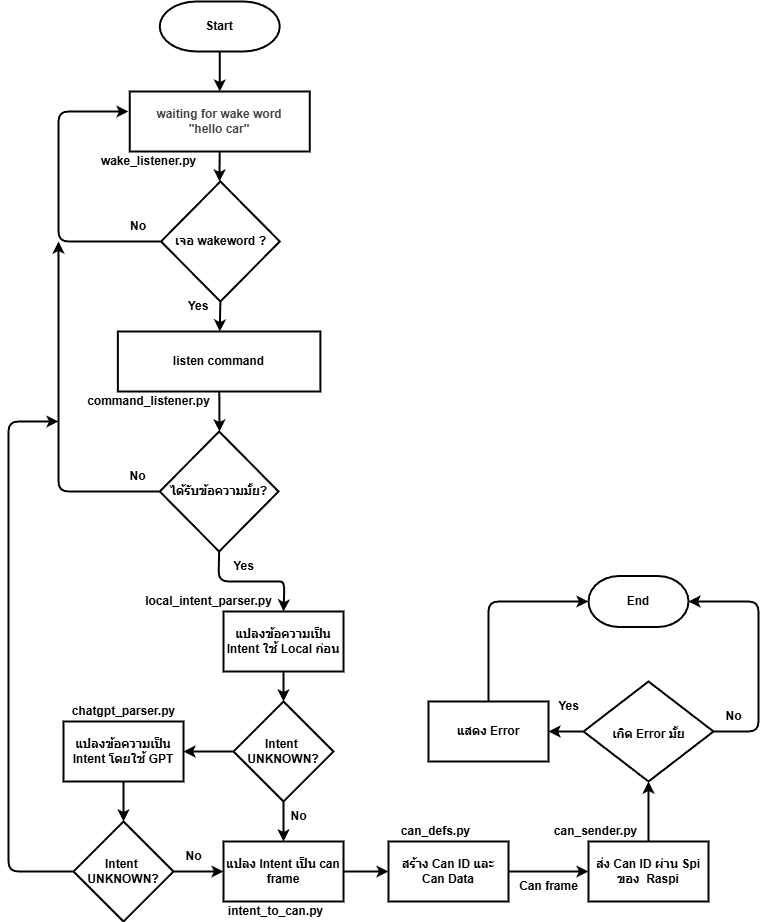

The diagram above was exported from draw.io. Its source (the exported page's mxGraphModel, read from the mxfile embedded in the PNG):
<mxGraphModel dx="-568" dy="779" grid="1" gridSize="10" guides="1" tooltips="1" connect="1" arrows="1" fold="1" page="1" pageScale="1" pageWidth="1654" pageHeight="1169" math="0" shadow="0">
  <root>
    <mxCell id="0" />
    <mxCell id="1" parent="0" />
    <mxCell id="2" value="" style="edgeStyle=none;html=1;fontFamily=Helvetica;fontSize=12;fontStyle=1;strokeWidth=2;" parent="1" target="4" edge="1">
      <mxGeometry relative="1" as="geometry">
        <mxPoint x="2317.25" y="175" as="sourcePoint" />
      </mxGeometry>
    </mxCell>
    <mxCell id="3" value="" style="edgeStyle=none;html=1;fontFamily=Helvetica;fontSize=12;fontStyle=1;strokeWidth=2;" parent="1" source="4" edge="1">
      <mxGeometry relative="1" as="geometry">
        <mxPoint x="2317" y="305" as="targetPoint" />
      </mxGeometry>
    </mxCell>
    <mxCell id="4" value="&lt;div&gt;&lt;span style=&quot;color: rgb(63, 63, 63); background-color: transparent;&quot;&gt;waiting for wake word&lt;/span&gt;&lt;/div&gt;&lt;div&gt;&lt;span style=&quot;color: rgb(63, 63, 63); background-color: transparent;&quot;&gt;&quot;hello car&quot;&lt;/span&gt;&lt;/div&gt;" style="rounded=0;whiteSpace=wrap;html=1;fontFamily=Helvetica;fontSize=12;fontStyle=1;strokeWidth=2;" parent="1" vertex="1">
      <mxGeometry x="2227.25" y="215" width="180" height="60" as="geometry" />
    </mxCell>
    <mxCell id="5" value="" style="edgeStyle=none;html=1;exitX=0.5;exitY=1;exitDx=0;exitDy=0;fontFamily=Helvetica;fontSize=12;fontStyle=1;strokeWidth=2;" parent="1" source="16" target="7" edge="1">
      <mxGeometry relative="1" as="geometry">
        <mxPoint x="2317.25" y="445" as="sourcePoint" />
      </mxGeometry>
    </mxCell>
    <mxCell id="6" value="" style="edgeStyle=none;html=1;fontFamily=Helvetica;fontSize=12;fontStyle=1;strokeWidth=2;" parent="1" source="7" edge="1">
      <mxGeometry relative="1" as="geometry">
        <mxPoint x="2317" y="555" as="targetPoint" />
      </mxGeometry>
    </mxCell>
    <mxCell id="7" value="&lt;div&gt;listen command&lt;/div&gt;" style="whiteSpace=wrap;html=1;rounded=0;fontFamily=Helvetica;fontSize=12;fontStyle=1;strokeWidth=2;" parent="1" vertex="1">
      <mxGeometry x="2215.38" y="455" width="202.5" height="60" as="geometry" />
    </mxCell>
    <mxCell id="8" value="" style="edgeStyle=none;html=1;exitX=0.5;exitY=1;exitDx=0;exitDy=0;entryX=0.5;entryY=0;entryDx=0;entryDy=0;fontFamily=Helvetica;fontSize=12;fontStyle=1;strokeWidth=2;" parent="1" source="22" target="11" edge="1">
      <mxGeometry relative="1" as="geometry">
        <mxPoint x="2332.88" y="705" as="sourcePoint" />
        <mxPoint x="2386" y="745" as="targetPoint" />
        <Array as="points">
          <mxPoint x="2316" y="705" />
          <mxPoint x="2366" y="705" />
          <mxPoint x="2382" y="705" />
        </Array>
      </mxGeometry>
    </mxCell>
    <mxCell id="9" value="No" style="text;html=1;align=center;verticalAlign=middle;resizable=0;points=[];autosize=1;strokeColor=none;fillColor=none;fontFamily=Helvetica;fontSize=12;fontStyle=1;strokeWidth=2;" parent="1" vertex="1">
      <mxGeometry x="2215.38" y="585" width="40" height="30" as="geometry" />
    </mxCell>
    <mxCell id="10" value="" style="edgeStyle=none;html=1;fontFamily=Helvetica;fontSize=12;fontStyle=1;strokeWidth=2;" parent="1" source="11" edge="1">
      <mxGeometry relative="1" as="geometry">
        <mxPoint x="2381" y="825" as="targetPoint" />
      </mxGeometry>
    </mxCell>
    <mxCell id="11" value="แปลงข้อความเป็น Intent ใช้ Local ก่อน" style="whiteSpace=wrap;html=1;rounded=0;fontFamily=Helvetica;fontSize=12;fontStyle=1;strokeWidth=2;" parent="1" vertex="1">
      <mxGeometry x="2321" y="735" width="120" height="60" as="geometry" />
    </mxCell>
    <mxCell id="12" value="Yes" style="text;html=1;align=center;verticalAlign=middle;resizable=0;points=[];autosize=1;strokeColor=none;fillColor=none;fontFamily=Helvetica;fontSize=12;fontStyle=1;strokeWidth=2;" parent="1" vertex="1">
      <mxGeometry x="2321" y="675" width="40" height="30" as="geometry" />
    </mxCell>
    <mxCell id="13" value="No" style="text;html=1;align=center;verticalAlign=middle;resizable=0;points=[];autosize=1;strokeColor=none;fillColor=none;fontFamily=Helvetica;fontSize=12;fontStyle=1;strokeWidth=2;" parent="1" vertex="1">
      <mxGeometry x="2376" y="925" width="40" height="30" as="geometry" />
    </mxCell>
    <mxCell id="14" value="" style="edgeStyle=none;html=1;fontFamily=Helvetica;fontSize=12;fontStyle=1;strokeWidth=2;" parent="1" source="15" target="44" edge="1">
      <mxGeometry relative="1" as="geometry" />
    </mxCell>
    <mxCell id="15" value="ส่ง Can ID ผ่าน Spi ของ&amp;nbsp; Raspi" style="whiteSpace=wrap;html=1;rounded=0;fontFamily=Helvetica;fontSize=12;fontStyle=1;strokeWidth=2;" parent="1" vertex="1">
      <mxGeometry x="2686" y="965" width="120" height="60" as="geometry" />
    </mxCell>
    <mxCell id="16" value="เจอ wakeword ?" style="rhombus;whiteSpace=wrap;html=1;fontFamily=Helvetica;fontSize=12;fontStyle=1;strokeWidth=2;" parent="1" vertex="1">
      <mxGeometry x="2258.5" y="305" width="118.75" height="120" as="geometry" />
    </mxCell>
    <mxCell id="17" value="Yes" style="text;html=1;align=center;verticalAlign=middle;whiteSpace=wrap;rounded=0;fontFamily=Helvetica;fontSize=12;fontStyle=1;strokeWidth=2;" parent="1" vertex="1">
      <mxGeometry x="2266" y="415" width="60" height="30" as="geometry" />
    </mxCell>
    <mxCell id="18" value="" style="endArrow=classic;html=1;exitX=0;exitY=0.5;exitDx=0;exitDy=0;fontFamily=Helvetica;fontSize=12;fontStyle=1;strokeWidth=2;" parent="1" source="16" edge="1">
      <mxGeometry width="50" height="50" relative="1" as="geometry">
        <mxPoint x="2276" y="405" as="sourcePoint" />
        <mxPoint x="2226" y="235" as="targetPoint" />
        <Array as="points">
          <mxPoint x="2156" y="365" />
          <mxPoint x="2156" y="235" />
        </Array>
      </mxGeometry>
    </mxCell>
    <mxCell id="19" value="No" style="text;html=1;align=center;verticalAlign=middle;whiteSpace=wrap;rounded=0;fontFamily=Helvetica;fontSize=12;fontStyle=1;strokeWidth=2;" parent="1" vertex="1">
      <mxGeometry x="2206" y="335" width="60" height="30" as="geometry" />
    </mxCell>
    <mxCell id="20" value="wake_listener.py" style="text;html=1;align=center;verticalAlign=middle;whiteSpace=wrap;rounded=0;fontStyle=1;fontFamily=Helvetica;fontSize=12;strokeWidth=2;" parent="1" vertex="1">
      <mxGeometry x="2227.25" y="275" width="38.75" height="20" as="geometry" />
    </mxCell>
    <mxCell id="21" value="command_listener.py" style="text;html=1;align=center;verticalAlign=middle;whiteSpace=wrap;rounded=0;fontStyle=1;fontFamily=Helvetica;fontSize=12;strokeWidth=2;" parent="1" vertex="1">
      <mxGeometry x="2227.25" y="515" width="38.75" height="20" as="geometry" />
    </mxCell>
    <mxCell id="22" value="ได้รับข้อความมั้ย?" style="rhombus;whiteSpace=wrap;html=1;fontFamily=Helvetica;fontSize=12;fontStyle=1;strokeWidth=2;" parent="1" vertex="1">
      <mxGeometry x="2257.25" y="555" width="118.75" height="120" as="geometry" />
    </mxCell>
    <mxCell id="23" value="" style="endArrow=classic;html=1;exitX=0;exitY=0.5;exitDx=0;exitDy=0;fontFamily=Helvetica;fontSize=12;fontStyle=1;strokeWidth=2;" parent="1" source="22" edge="1">
      <mxGeometry width="50" height="50" relative="1" as="geometry">
        <mxPoint x="2257.25" y="655" as="sourcePoint" />
        <mxPoint x="2156" y="365" as="targetPoint" />
        <Array as="points">
          <mxPoint x="2156" y="615" />
        </Array>
      </mxGeometry>
    </mxCell>
    <mxCell id="24" value="" style="edgeStyle=none;html=1;fontFamily=Helvetica;fontSize=12;fontStyle=1;strokeWidth=2;" parent="1" source="26" target="29" edge="1">
      <mxGeometry relative="1" as="geometry" />
    </mxCell>
    <mxCell id="25" value="" style="edgeStyle=none;html=1;fontFamily=Helvetica;fontSize=12;fontStyle=1;strokeWidth=2;" parent="1" source="26" target="34" edge="1">
      <mxGeometry relative="1" as="geometry" />
    </mxCell>
    <mxCell id="26" value="Intent&amp;nbsp;&lt;div&gt;UNKNOWN?&lt;/div&gt;" style="rhombus;whiteSpace=wrap;html=1;rounded=0;direction=south;fontFamily=Helvetica;fontSize=12;fontStyle=1;strokeWidth=2;" parent="1" vertex="1">
      <mxGeometry x="2331" y="825" width="100" height="100" as="geometry" />
    </mxCell>
    <mxCell id="27" value="local_intent_parser.py" style="text;html=1;align=center;verticalAlign=middle;whiteSpace=wrap;rounded=0;fontStyle=1;fontFamily=Helvetica;fontSize=12;strokeWidth=2;" parent="1" vertex="1">
      <mxGeometry x="2287.25" y="715" width="38.75" height="20" as="geometry" />
    </mxCell>
    <mxCell id="28" value="" style="edgeStyle=none;html=1;fontFamily=Helvetica;fontSize=12;fontStyle=1;strokeWidth=2;" parent="1" source="29" target="32" edge="1">
      <mxGeometry relative="1" as="geometry" />
    </mxCell>
    <mxCell id="29" value="แปลงข้อความเป็น Intent โดยใช้ GPT" style="whiteSpace=wrap;html=1;rounded=0;fontFamily=Helvetica;fontSize=12;fontStyle=1;strokeWidth=2;" parent="1" vertex="1">
      <mxGeometry x="2161" y="845" width="120" height="60" as="geometry" />
    </mxCell>
    <mxCell id="30" value="Yes" style="text;html=1;align=center;verticalAlign=middle;resizable=0;points=[];autosize=1;strokeColor=none;fillColor=none;fontFamily=Helvetica;fontSize=12;fontStyle=1;strokeWidth=2;" parent="1" vertex="1">
      <mxGeometry x="2646" y="815" width="40" height="30" as="geometry" />
    </mxCell>
    <mxCell id="31" value="" style="edgeStyle=none;html=1;fontFamily=Helvetica;fontSize=12;fontStyle=1;strokeWidth=2;" parent="1" source="32" target="34" edge="1">
      <mxGeometry relative="1" as="geometry" />
    </mxCell>
    <mxCell id="32" value="Intent&amp;nbsp;&lt;div&gt;UNKNOWN?&lt;/div&gt;" style="rhombus;whiteSpace=wrap;html=1;rounded=0;direction=south;fontFamily=Helvetica;fontSize=12;fontStyle=1;strokeWidth=2;" parent="1" vertex="1">
      <mxGeometry x="2171" y="945" width="100" height="100" as="geometry" />
    </mxCell>
    <mxCell id="33" value="" style="edgeStyle=none;html=1;fontFamily=Helvetica;fontSize=12;fontStyle=1;strokeWidth=2;" parent="1" source="34" target="39" edge="1">
      <mxGeometry relative="1" as="geometry" />
    </mxCell>
    <mxCell id="34" value="แปลง Intent เป็น can frame" style="whiteSpace=wrap;html=1;rounded=0;fontFamily=Helvetica;fontSize=12;fontStyle=1;strokeWidth=2;" parent="1" vertex="1">
      <mxGeometry x="2321" y="965" width="120" height="60" as="geometry" />
    </mxCell>
    <mxCell id="35" value="intent_to_can.py" style="text;html=1;align=center;verticalAlign=middle;whiteSpace=wrap;rounded=0;fontStyle=1;fontFamily=Helvetica;fontSize=12;strokeWidth=2;" parent="1" vertex="1">
      <mxGeometry x="2356" y="1025" width="35" height="20" as="geometry" />
    </mxCell>
    <mxCell id="36" value="No" style="text;html=1;align=center;verticalAlign=middle;resizable=0;points=[];autosize=1;strokeColor=none;fillColor=none;fontFamily=Helvetica;fontSize=12;fontStyle=1;strokeWidth=2;" parent="1" vertex="1">
      <mxGeometry x="2271" y="965" width="40" height="30" as="geometry" />
    </mxCell>
    <mxCell id="37" value="" style="endArrow=classic;html=1;exitX=0.5;exitY=1;exitDx=0;exitDy=0;fontFamily=Helvetica;fontSize=12;fontStyle=1;strokeWidth=2;" parent="1" source="32" edge="1">
      <mxGeometry width="50" height="50" relative="1" as="geometry">
        <mxPoint x="2096" y="995" as="sourcePoint" />
        <mxPoint x="2156" y="545" as="targetPoint" />
        <Array as="points">
          <mxPoint x="2106" y="995" />
          <mxPoint x="2106" y="545" />
        </Array>
      </mxGeometry>
    </mxCell>
    <mxCell id="38" value="" style="edgeStyle=none;html=1;fontFamily=Helvetica;fontSize=12;fontStyle=1;strokeWidth=2;" parent="1" source="39" target="15" edge="1">
      <mxGeometry relative="1" as="geometry" />
    </mxCell>
    <mxCell id="39" value="สร้าง Can ID และ Can Data" style="whiteSpace=wrap;html=1;rounded=0;fontFamily=Helvetica;fontSize=12;fontStyle=1;strokeWidth=2;" parent="1" vertex="1">
      <mxGeometry x="2486" y="965" width="120" height="60" as="geometry" />
    </mxCell>
    <mxCell id="40" value="chatgpt_parser.py" style="text;html=1;align=center;verticalAlign=middle;whiteSpace=wrap;rounded=0;fontStyle=1;fontFamily=Helvetica;fontSize=12;strokeWidth=2;" parent="1" vertex="1">
      <mxGeometry x="2201.63" y="825" width="38.75" height="20" as="geometry" />
    </mxCell>
    <mxCell id="41" value="can_defs.py" style="text;html=1;align=center;verticalAlign=middle;whiteSpace=wrap;rounded=0;fontStyle=1;fontFamily=Helvetica;fontSize=12;strokeWidth=2;" parent="1" vertex="1">
      <mxGeometry x="2516" y="945" width="35" height="20" as="geometry" />
    </mxCell>
    <mxCell id="42" value="Can frame" style="text;html=1;align=center;verticalAlign=middle;resizable=0;points=[];autosize=1;strokeColor=none;fillColor=none;fontFamily=Helvetica;fontSize=12;fontStyle=1;strokeWidth=2;" parent="1" vertex="1">
      <mxGeometry x="2606" y="995" width="80" height="30" as="geometry" />
    </mxCell>
    <mxCell id="43" value="" style="edgeStyle=none;html=1;fontFamily=Helvetica;fontSize=12;fontStyle=1;strokeWidth=2;" parent="1" source="44" target="49" edge="1">
      <mxGeometry relative="1" as="geometry" />
    </mxCell>
    <mxCell id="44" value="&amp;nbsp;" style="rhombus;whiteSpace=wrap;html=1;rounded=0;fontFamily=Helvetica;fontSize=12;fontStyle=1;strokeWidth=2;" parent="1" vertex="1">
      <mxGeometry x="2681" y="805" width="130" height="100" as="geometry" />
    </mxCell>
    <mxCell id="45" value="เกิด Error มั้ย" style="text;html=1;align=center;verticalAlign=middle;resizable=0;points=[];autosize=1;strokeColor=none;fillColor=none;fontFamily=Helvetica;fontSize=12;fontStyle=1;strokeWidth=2;" parent="1" vertex="1">
      <mxGeometry x="2701" y="843" width="90" height="30" as="geometry" />
    </mxCell>
    <mxCell id="46" value="No" style="text;html=1;align=center;verticalAlign=middle;resizable=0;points=[];autosize=1;strokeColor=none;fillColor=none;fontFamily=Helvetica;fontSize=12;fontStyle=1;strokeWidth=2;" parent="1" vertex="1">
      <mxGeometry x="2811" y="825" width="40" height="30" as="geometry" />
    </mxCell>
    <mxCell id="47" value="can_sender.py" style="text;html=1;align=center;verticalAlign=middle;whiteSpace=wrap;rounded=0;fontStyle=1;fontFamily=Helvetica;fontSize=12;strokeWidth=2;" parent="1" vertex="1">
      <mxGeometry x="2676" y="945" width="35" height="20" as="geometry" />
    </mxCell>
    <mxCell id="48" value="" style="endArrow=classic;html=1;exitX=1;exitY=0.5;exitDx=0;exitDy=0;entryX=1;entryY=0.5;entryDx=0;entryDy=0;fontFamily=Helvetica;fontSize=12;fontStyle=1;strokeWidth=2;" parent="1" source="44" edge="1">
      <mxGeometry width="50" height="50" relative="1" as="geometry">
        <mxPoint x="2656" y="935" as="sourcePoint" />
        <mxPoint x="2785.9999999999955" y="725" as="targetPoint" />
        <Array as="points">
          <mxPoint x="2856" y="855" />
          <mxPoint x="2856" y="725" />
        </Array>
      </mxGeometry>
    </mxCell>
    <mxCell id="49" value="แสดง Error" style="whiteSpace=wrap;html=1;rounded=0;fontFamily=Helvetica;fontSize=12;fontStyle=1;strokeWidth=2;" parent="1" vertex="1">
      <mxGeometry x="2526" y="825" width="120" height="60" as="geometry" />
    </mxCell>
    <mxCell id="50" value="" style="endArrow=classic;html=1;exitX=0.5;exitY=0;exitDx=0;exitDy=0;entryX=0;entryY=0.5;entryDx=0;entryDy=0;fontFamily=Helvetica;fontSize=12;fontStyle=1;strokeWidth=2;" parent="1" source="49" edge="1">
      <mxGeometry width="50" height="50" relative="1" as="geometry">
        <mxPoint x="2656" y="935" as="sourcePoint" />
        <mxPoint x="2686.000000000005" y="725" as="targetPoint" />
        <Array as="points">
          <mxPoint x="2586" y="725" />
        </Array>
      </mxGeometry>
    </mxCell>
    <mxCell id="51" value="&lt;span&gt;Start&lt;/span&gt;" style="strokeWidth=2;html=1;shape=mxgraph.flowchart.terminator;whiteSpace=wrap;strokeColor=#000000;fontStyle=1;fontColor=#000000;fontFamily=Helvetica;fontSize=12;" parent="1" vertex="1">
      <mxGeometry x="2257.25" y="125" width="120" height="50" as="geometry" />
    </mxCell>
    <mxCell id="52" value="End" style="strokeWidth=2;html=1;shape=mxgraph.flowchart.terminator;whiteSpace=wrap;strokeColor=#000000;fontStyle=1;fontColor=#000000;fontFamily=Helvetica;fontSize=12;" parent="1" vertex="1">
      <mxGeometry x="2686" y="699.5" width="100" height="51" as="geometry" />
    </mxCell>
  </root>
</mxGraphModel>